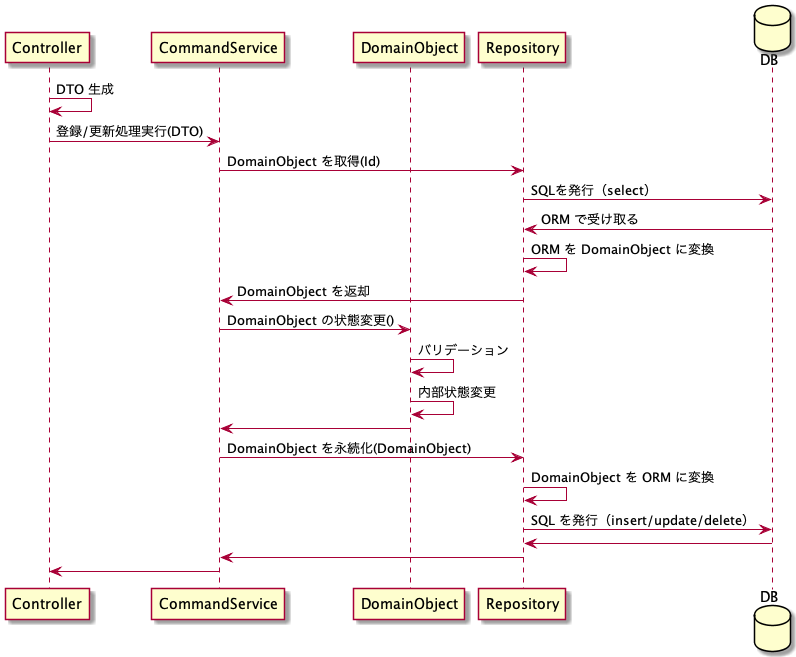

The diagram above was rendered by PlantUML. Its source (embedded in the PNG):
@startuml LayerStructure_CommandFlow

participant Controller
participant CommandService
participant DomainObject
participant Repository
database DB

Controller -> Controller: DTO 生成
Controller -> CommandService: 登録/更新処理実行(DTO)
CommandService -> Repository: DomainObject を取得(Id)
Repository -> DB: SQLを発行（select）
DB -> Repository: ORM で受け取る
Repository -> Repository: ORM を DomainObject に変換
Repository -> CommandService: DomainObject を返却
CommandService -> DomainObject: DomainObject の状態変更()
DomainObject -> DomainObject: バリデーション
DomainObject -> DomainObject: 内部状態変更
DomainObject -> CommandService
CommandService -> Repository: DomainObject を永続化(DomainObject)
Repository -> Repository: DomainObject を ORM に変換
Repository -> DB: SQL を発行（insert/update/delete）
DB -> Repository
Repository -> CommandService
CommandService -> Controller

@enduml